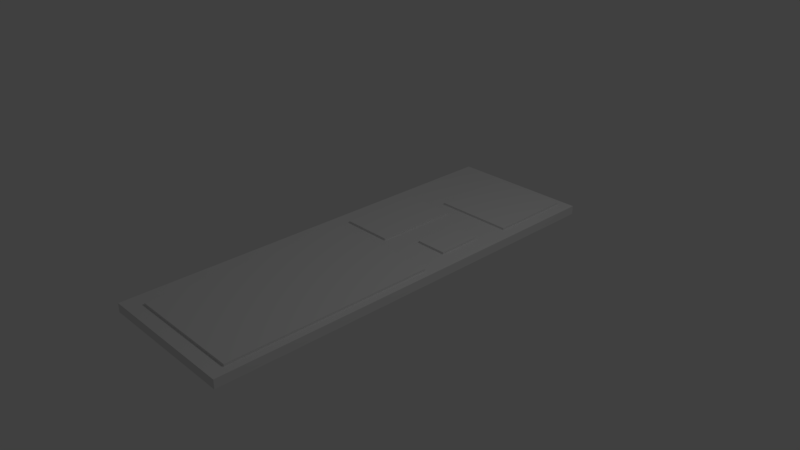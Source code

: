 # Source: klavesnica.blend  (saved by Blender 2.79.0; exported with 4.5.12 LTS)
import bpy
from mathutils import Matrix  # noqa: F401  (used for matrix-valued properties, if any)

bpy.ops.wm.read_factory_settings(use_empty=True)
scene = bpy.context.scene
scene.name = 'Scene'

# ---- collections
col_collection_1 = bpy.data.collections.new('Collection 1'); scene.collection.children.link(col_collection_1)

# ---- materials (node trees are filled in below, after node groups)
mat_material = bpy.data.materials.new('Material')
mat_material.alpha_threshold = 0.0
mat_material.use_transparent_shadow = False
mat_material.roughness = 0.5
mat_material.line_color = (0.0, 0.0, 0.0, 1.0)

# ---- material node trees

# ---- world
world_world = bpy.data.worlds.new('World'); scene.world = world_world
world_world.color = (0.05088, 0.05088, 0.05088)
world_world.use_sun_shadow = False
world_world.sun_shadow_jitter_overblur = 0.0
world_world.cycles.sampling_method = 'MANUAL'

# ---- cameras
cam_camera = bpy.data.cameras.new('Camera')
cam_camera.clip_end = 100.0
cam_camera.lens = 35.0
cam_camera.sensor_width = 32.0
cam_camera.sensor_height = 18.0
cam_camera.ortho_scale = 7.314
cam_camera.dof.focus_distance = 0.0
cam_camera.dof.aperture_fstop = 128.0

# ---- lights
light_lamp = bpy.data.lights.new('Lamp', 'POINT')
light_lamp.transmission_factor = 0.0
light_lamp.cutoff_distance = 30.0
light_lamp.energy = 100.0
light_lamp.shadow_buffer_clip_start = 1.001
light_lamp.shadow_soft_size = 0.1
light_lamp.shadow_maximum_resolution = 0.006
light_lamp.use_absolute_resolution = True

# ---- meshes
me_cube_001 = bpy.data.meshes.new('Cube.001')
me_cube_001.from_pydata([(-1.0, -1.0, -1.0), (-1.0, -1.0, 1.0), (-1.0, 1.0, -1.0), (-1.0, 1.0, 1.0), (1.0, -1.0, -1.0), (1.0, -1.0, 1.0), (1.0, 1.0, -1.0), (1.0, 1.0, 1.0)], [], [(0, 1, 3, 2), (2, 3, 7, 6), (6, 7, 5, 4), (4, 5, 1, 0), (2, 6, 4, 0), (7, 3, 1, 5)])
me_cube_001.use_remesh_preserve_volume = False
me_cube_001.use_remesh_preserve_attributes = False
me_cube_001.use_mirror_vertex_groups = False
me_cube_001.update()
me_cube = bpy.data.meshes.new('Cube')
me_cube.from_pydata([(1.0, 1.0, -1.0), (1.0, -1.0, -1.0), (-1.0, -1.0, -1.0), (-1.0, 1.0, -1.0), (1.0, 1.0, 1.0), (1.0, -1.0, 1.0), (-1.0, -1.0, 1.0), (-1.0, 1.0, 1.0)], [], [(0, 1, 2, 3), (4, 7, 6, 5), (0, 4, 5, 1), (1, 5, 6, 2), (2, 6, 7, 3), (4, 0, 3, 7)])
me_cube.materials.append(mat_material)
me_cube.use_remesh_preserve_volume = False
me_cube.use_remesh_preserve_attributes = False
me_cube.use_mirror_vertex_groups = False
me_cube.update()
me_cube_002 = bpy.data.meshes.new('Cube.002')
me_cube_002.from_pydata([(-1.0, -1.0, -1.0), (-1.0, -1.0, 1.0), (-1.0, 1.0, -1.0), (-1.0, 1.0, 1.0), (1.0, -1.0, -1.0), (1.0, -1.0, 1.0), (1.0, 1.0, -1.0), (1.0, 1.0, 1.0)], [], [(0, 1, 3, 2), (2, 3, 7, 6), (6, 7, 5, 4), (4, 5, 1, 0), (2, 6, 4, 0), (7, 3, 1, 5)])
me_cube_002.use_remesh_preserve_volume = False
me_cube_002.use_remesh_preserve_attributes = False
me_cube_002.use_mirror_vertex_groups = False
me_cube_002.update()
me_cube_003 = bpy.data.meshes.new('Cube.003')
me_cube_003.from_pydata([(-1.0, -1.0, -1.0), (-1.0, -1.0, 1.0), (-1.0, 1.0, -1.0), (-1.0, 1.0, 1.0), (1.0, -1.0, -1.0), (1.0, -1.0, 1.0), (1.0, 1.0, -1.0), (1.0, 1.0, 1.0)], [], [(0, 1, 3, 2), (2, 3, 7, 6), (6, 7, 5, 4), (4, 5, 1, 0), (2, 6, 4, 0), (7, 3, 1, 5)])
me_cube_003.use_remesh_preserve_volume = False
me_cube_003.use_remesh_preserve_attributes = False
me_cube_003.use_mirror_vertex_groups = False
me_cube_003.update()
me_cube_004 = bpy.data.meshes.new('Cube.004')
me_cube_004.from_pydata([(-1.0, -1.0, -1.0), (-1.0, -1.0, 1.0), (-1.0, 1.0, -1.0), (-1.0, 1.0, 1.0), (1.0, -1.0, -1.0), (1.0, -1.0, 1.0), (1.0, 1.0, -1.0), (1.0, 1.0, 1.0)], [], [(0, 1, 3, 2), (2, 3, 7, 6), (6, 7, 5, 4), (4, 5, 1, 0), (2, 6, 4, 0), (7, 3, 1, 5)])
me_cube_004.use_remesh_preserve_volume = False
me_cube_004.use_remesh_preserve_attributes = False
me_cube_004.use_mirror_vertex_groups = False
me_cube_004.update()

# ---- objects
ob_cube_001 = bpy.data.objects.new('Cube.001', me_cube_001)
ob_cube = bpy.data.objects.new('Cube', me_cube)
ob_lamp = bpy.data.objects.new('Lamp', light_lamp)
ob_camera = bpy.data.objects.new('Camera', cam_camera)
ob_cube_002 = bpy.data.objects.new('Cube.002', me_cube_002)
ob_cube_003 = bpy.data.objects.new('Cube.003', me_cube_003)
ob_cube_004 = bpy.data.objects.new('Cube.004', me_cube_004)

# ---- transforms, parenting, visibility, modifiers, constraints
ob_cube_001.location = (0.2653, 2.258, 0.02923)
ob_cube_001.scale = (0.5521, 0.5873, -0.06286)
ob_cube_001.lineart.crease_threshold = 0.0
ob_cube.location = (0.0, 0.0, 0.0)
ob_cube.scale = (1.0, 2.966, 0.06164)
ob_cube.lock_rotations_4d = False
ob_cube.empty_display_type = 'ARROWS'
ob_cube.lineart.crease_threshold = 0.0
ob_lamp.location = (4.076, 1.005, 5.904)
ob_lamp.rotation_euler = (0.6503, 0.05522, 1.866)
ob_lamp.lock_rotations_4d = False
ob_lamp.empty_display_type = 'ARROWS'
ob_lamp.color = (0.0, 0.0, 0.0, 0.0)
ob_lamp.lineart.crease_threshold = 0.0
ob_camera.location = (7.481, -6.508, 5.344)
ob_camera.rotation_euler = (1.109, 0.0, 0.8149)
ob_camera.lock_rotations_4d = False
ob_camera.empty_display_type = 'ARROWS'
ob_camera.color = (0.0, 0.0, 0.0, 0.0)
ob_camera.display_type = 'WIRE'
ob_camera.lineart.crease_threshold = 0.0
ob_cube_002.location = (-0.403, 0.9011, 0.02923)
ob_cube_002.scale = (0.3567, 0.5873, -0.06286)
ob_cube_002.lineart.crease_threshold = 0.0
ob_cube_003.location = (0.5232, 0.9011, 0.02923)
ob_cube_003.scale = (0.2186, 0.3084, -0.06286)
ob_cube_003.lineart.crease_threshold = 0.0
ob_cube_004.location = (0.06892, -1.317, 0.02923)
ob_cube_004.scale = (0.8177, 1.449, -0.06286)
ob_cube_004.lineart.crease_threshold = 0.0

# ---- collection membership
col_collection_1.objects.link(ob_cube_001)
col_collection_1.objects.link(ob_cube)
col_collection_1.objects.link(ob_lamp)
col_collection_1.objects.link(ob_camera)
col_collection_1.objects.link(ob_cube_002)
col_collection_1.objects.link(ob_cube_003)
col_collection_1.objects.link(ob_cube_004)

# ---- scene / render settings (as saved in the file)
scene.camera = ob_camera
scene.frame_start = 1; scene.frame_end = 250; scene.frame_set(1)
scene.render.engine = 'BLENDER_EEVEE_NEXT'
scene.render.resolution_percentage = 50
scene.render.dither_intensity = 0.0
scene.cycles.use_denoising = False
scene.cycles.samples = 128
scene.cycles.sampling_pattern = 'TABULATED_SOBOL'
scene.cycles.use_adaptive_sampling = False
scene.cycles.use_light_tree = False
scene.cycles.blur_glossy = 0.0
scene.cycles.sample_clamp_indirect = 0.0
scene.view_settings.view_transform = 'Standard'
bpy.context.view_layer.update()
